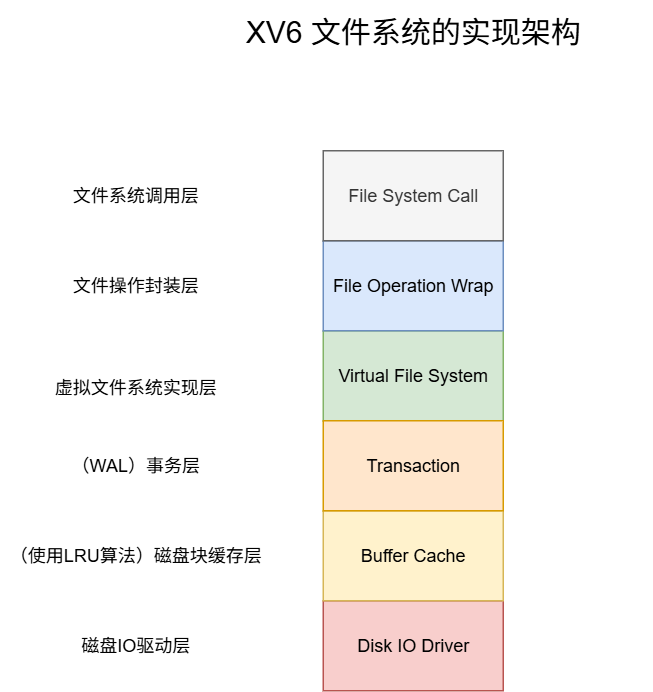

The diagram above was exported from draw.io. Its source (the exported page's mxGraphModel, read from the mxfile embedded in the PNG):
<mxGraphModel dx="1205" dy="1942" grid="1" gridSize="10" guides="1" tooltips="1" connect="1" arrows="1" fold="1" page="1" pageScale="1" pageWidth="827" pageHeight="1169" math="0" shadow="0">
  <root>
    <mxCell id="0" />
    <mxCell id="1" parent="0" />
    <mxCell id="mzWwlQBXNYLuQQoq7Qy--1" value="Disk IO Driver" style="rounded=0;whiteSpace=wrap;html=1;fillColor=#f8cecc;strokeColor=#b85450;" vertex="1" parent="1">
      <mxGeometry x="360" y="240" width="120" height="60" as="geometry" />
    </mxCell>
    <mxCell id="mzWwlQBXNYLuQQoq7Qy--2" value="Buffer Cache" style="rounded=0;whiteSpace=wrap;html=1;fillColor=#fff2cc;strokeColor=#d6b656;" vertex="1" parent="1">
      <mxGeometry x="360" y="180" width="120" height="60" as="geometry" />
    </mxCell>
    <mxCell id="mzWwlQBXNYLuQQoq7Qy--3" value="Virtual File System" style="rounded=0;whiteSpace=wrap;html=1;fillColor=#d5e8d4;strokeColor=#82b366;" vertex="1" parent="1">
      <mxGeometry x="360" y="60" width="120" height="60" as="geometry" />
    </mxCell>
    <mxCell id="mzWwlQBXNYLuQQoq7Qy--4" value="File Operation Wrap" style="rounded=0;whiteSpace=wrap;html=1;fillColor=#dae8fc;strokeColor=#6c8ebf;" vertex="1" parent="1">
      <mxGeometry x="360" width="120" height="60" as="geometry" />
    </mxCell>
    <mxCell id="mzWwlQBXNYLuQQoq7Qy--5" value="Transaction" style="rounded=0;whiteSpace=wrap;html=1;fillColor=#ffe6cc;strokeColor=#d79b00;" vertex="1" parent="1">
      <mxGeometry x="360" y="120" width="120" height="60" as="geometry" />
    </mxCell>
    <mxCell id="mzWwlQBXNYLuQQoq7Qy--6" value="File System Call" style="rounded=0;whiteSpace=wrap;html=1;fillColor=#f5f5f5;strokeColor=#666666;fontColor=#333333;" vertex="1" parent="1">
      <mxGeometry x="360" y="-60" width="120" height="60" as="geometry" />
    </mxCell>
    <mxCell id="mzWwlQBXNYLuQQoq7Qy--7" value="磁盘IO驱动层" style="text;html=1;align=center;verticalAlign=middle;whiteSpace=wrap;rounded=0;" vertex="1" parent="1">
      <mxGeometry x="190" y="255" width="90" height="30" as="geometry" />
    </mxCell>
    <mxCell id="mzWwlQBXNYLuQQoq7Qy--8" value="（使用LRU算法）磁盘块缓存层" style="text;html=1;align=center;verticalAlign=middle;whiteSpace=wrap;rounded=0;" vertex="1" parent="1">
      <mxGeometry x="145" y="192.5" width="180" height="35" as="geometry" />
    </mxCell>
    <mxCell id="mzWwlQBXNYLuQQoq7Qy--9" value="（WAL）事务层" style="text;html=1;align=center;verticalAlign=middle;whiteSpace=wrap;rounded=0;" vertex="1" parent="1">
      <mxGeometry x="145" y="132.5" width="180" height="35" as="geometry" />
    </mxCell>
    <mxCell id="mzWwlQBXNYLuQQoq7Qy--10" value="虚拟文件系统实现层" style="text;html=1;align=center;verticalAlign=middle;whiteSpace=wrap;rounded=0;" vertex="1" parent="1">
      <mxGeometry x="145" y="80" width="180" height="35" as="geometry" />
    </mxCell>
    <mxCell id="mzWwlQBXNYLuQQoq7Qy--11" value="文件操作封装层" style="text;html=1;align=center;verticalAlign=middle;whiteSpace=wrap;rounded=0;" vertex="1" parent="1">
      <mxGeometry x="145" y="12.5" width="180" height="35" as="geometry" />
    </mxCell>
    <mxCell id="mzWwlQBXNYLuQQoq7Qy--12" value="文件系统调用层" style="text;html=1;align=center;verticalAlign=middle;whiteSpace=wrap;rounded=0;" vertex="1" parent="1">
      <mxGeometry x="145" y="-47.5" width="180" height="35" as="geometry" />
    </mxCell>
    <mxCell id="mzWwlQBXNYLuQQoq7Qy--13" value="&lt;font style=&quot;font-size: 20px;&quot;&gt;XV6 文件系统的实现架构&lt;/font&gt;" style="text;html=1;align=center;verticalAlign=middle;whiteSpace=wrap;rounded=0;" vertex="1" parent="1">
      <mxGeometry x="260" y="-160" width="320" height="40" as="geometry" />
    </mxCell>
  </root>
</mxGraphModel>